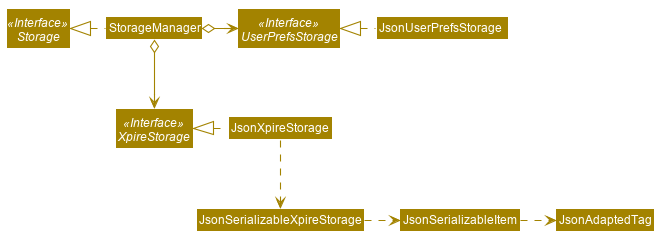

The diagram above was rendered by PlantUML. Its source (embedded in the PNG):
@startuml








skinparam BackgroundColor #FFFFFFF

skinparam Shadowing false

skinparam Class {
    FontColor #FFFFFF
    BorderThickness 1
    BorderColor #FFFFFF
    StereotypeFontColor #FFFFFF
    FontName Arial
}

skinparam Actor {
    BorderColor #000000
    Color #000000
    FontName Arial
}

skinparam Sequence {
    MessageAlign center
    BoxFontSize 15
    BoxPadding 0
    BoxFontColor #FFFFFF
    FontName Arial
}

skinparam Participant {
    FontColor #FFFFFFF
    Padding 20
}

skinparam MinClassWidth 50
skinparam ParticipantPadding 10
skinparam Shadowing false
skinparam DefaultTextAlignment center
skinparam packageStyle Rectangle

hide footbox
hide members
hide circle
skinparam arrowThickness 1.1
skinparam arrowColor #A38300
skinparam classBackgroundColor #A38300

Interface Storage <<Interface>>
Interface UserPrefsStorage <<Interface>>
Interface XpireStorage <<Interface>>

Class StorageManager
Class JsonUserPrefsStorage
Class JsonXpireStorage

StorageManager .left.|> Storage
StorageManager o-right-> UserPrefsStorage
StorageManager o--> XpireStorage

JsonUserPrefsStorage .left.|> UserPrefsStorage
JsonXpireStorage .left.|> XpireStorage
JsonXpireStorage .down.> JsonSerializableXpireStorage
JsonSerializableXpireStorage .right.> JsonSerializableItem
JsonSerializableItem .right.> JsonAdaptedTag
@enduml